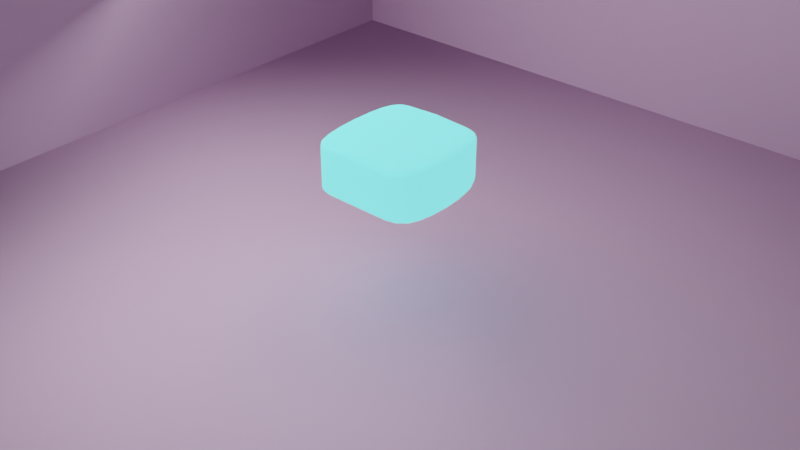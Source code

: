 # Source: marshmallow.blend  (saved by Blender 2.83.18; exported with 4.5.12 LTS)
import bpy
from mathutils import Matrix  # noqa: F401  (used for matrix-valued properties, if any)

bpy.ops.wm.read_factory_settings(use_empty=True)
scene = bpy.context.scene
scene.name = 'Scene'

# ---- collections
col_collection = bpy.data.collections.new('Collection'); scene.collection.children.link(col_collection)

# ---- images (referenced by path relative to the original .blend; pixels are not part of the script)
import os
ASSET_DIR = os.environ.get("B2B_ASSET_DIR", "")  # directory of the original .blend (textures are referenced by path, not embedded)
HERE = os.path.dirname(os.path.abspath(__file__))  # packed textures are extracted next to this script under _unpacked/

def load_image(name, relpath, width, height, colorspace="sRGB"):
    """Load a texture the original file referenced (path relative to the .blend, or extracted next to this script)."""
    p = next((c for c in (os.path.join(HERE, relpath), os.path.join(ASSET_DIR, relpath)) if relpath and os.path.exists(c)), "")
    if p:
        img = bpy.data.images.load(p, check_existing=True)
        img.name = name
    else:  # same state as the original file: an image datablock whose file is absent (Cycles renders it pink)
        img = bpy.data.images.new(name, width, height)
        img.source = "FILE"
        img.filepath = "//" + (relpath or name)
    img.colorspace_settings.name = colorspace
    return img
img_kbd75_pcb_740x_jpg = load_image('kbd75-PCB_740x.jpg', 'kbd75-PCB_740x.jpg', 1024, 1024, 'sRGB')

# ---- materials (node trees are filled in below, after node groups)
mat_material_002 = bpy.data.materials.new('Material.002')
mat_material_002.use_transparent_shadow = False
mat_material_004 = bpy.data.materials.new('Material.004')
mat_material_004.use_transparent_shadow = False
mat_material_005 = bpy.data.materials.new('Material.005')
mat_material_005.use_transparent_shadow = False
mat_material_005.diffuse_color = (0.8, 0.5135, 0.6313, 1.0)
mat_material_006 = bpy.data.materials.new('Material.006')
mat_material_006.use_transparent_shadow = False

# ---- material node trees
mat_material_002.use_nodes = True; mat_material_002.node_tree.nodes.clear()
_N = mat_material_002.node_tree.nodes; _L = mat_material_002.node_tree.links
n0 = _N.new('ShaderNodeBsdfPrincipled'); n0.name = 'Principled BSDF'; n0.location = (10, 300)
n0.distribution = 'GGX'
n0.subsurface_method = 'BURLEY'
n0.inputs[3].default_value = 1.45
n0.inputs[27].default_value = (0.0, 0.0, 0.0, 1.0)
n0.inputs[28].default_value = 1.0
n1 = _N.new('ShaderNodeOutputMaterial'); n1.name = 'Material Output'; n1.location = (300, 300)
n2 = _N.new('ShaderNodeTexImage'); n2.name = 'Image Texture'; n2.location = (-280, 280)
n2.image = img_kbd75_pcb_740x_jpg
_L.new(n0.outputs[0], n1.inputs[0])
_L.new(n2.outputs[0], n0.inputs[0])
n1.is_active_output = True
mat_material_004.use_nodes = True; mat_material_004.node_tree.nodes.clear()
_N = mat_material_004.node_tree.nodes; _L = mat_material_004.node_tree.links
n0 = _N.new('ShaderNodeOutputMaterial'); n0.name = 'Material Output'; n0.location = (300, 300)
n1 = _N.new('ShaderNodeBsdfPrincipled'); n1.name = 'Principled BSDF'; n1.location = (10, 300)
n1.distribution = 'GGX'
n1.subsurface_method = 'BURLEY'
n1.inputs[0].default_value = (0.03104, 0.8, 0.7771, 1.0)
n1.inputs[2].default_value = 1.0
n1.inputs[3].default_value = 1.45
n1.inputs[8].default_value = 1.0
n1.inputs[9].default_value = (0.0, 0.2, 0.1)
n1.inputs[10].default_value = 1.0
n1.inputs[18].default_value = 0.575
n1.inputs[20].default_value = 0.0
n1.inputs[27].default_value = (0.2314, 0.9152, 1.0, 1.0)
n1.inputs[28].default_value = 1.0
n2 = _N.new('ShaderNodeBsdfGlass'); n2.name = 'Glass BSDF'; n2.location = (268, 105)
n2.distribution = 'BECKMANN'
n2.inputs[0].default_value = (0.004953, 1.0, 0.5006, 1.0)
n2.inputs[2].default_value = 1.45
_L.new(n1.outputs[0], n0.inputs[0])
_L.new(n2.outputs[0], n0.inputs[1])
n0.is_active_output = True
mat_material_005.use_nodes = True; mat_material_005.node_tree.nodes.clear()
_N = mat_material_005.node_tree.nodes; _L = mat_material_005.node_tree.links
n0 = _N.new('ShaderNodeOutputMaterial'); n0.name = 'Material Output'; n0.location = (300, 300)
n1 = _N.new('ShaderNodeEmission'); n1.name = 'Emission'; n1.location = (10, 300)
n1.inputs[0].default_value = (0.992, 0.2532, 1.0, 1.0)
n1.inputs[1].default_value = 2.2
_L.new(n1.outputs[0], n0.inputs[0])
n0.is_active_output = True
mat_material_006.use_nodes = True; mat_material_006.node_tree.nodes.clear()
_N = mat_material_006.node_tree.nodes; _L = mat_material_006.node_tree.links
n0 = _N.new('ShaderNodeOutputMaterial'); n0.name = 'Material Output'; n0.location = (300, 300)
n1 = _N.new('ShaderNodeBsdfToon'); n1.name = 'Toon BSDF'; n1.location = (10, 300)
n1.component = 'GLOSSY'
n1.inputs[0].default_value = (0.8, 0.5468, 0.7955, 1.0)
n1.inputs[1].default_value = 0.325
n1.inputs[2].default_value = 1.0
_L.new(n1.outputs[0], n0.inputs[0])
n0.is_active_output = True

# ---- world
world_world = bpy.data.worlds.new('World'); scene.world = world_world
world_world.use_nodes = True; world_world.node_tree.nodes.clear()
_N = world_world.node_tree.nodes; _L = world_world.node_tree.links
n0 = _N.new('ShaderNodeOutputWorld'); n0.name = 'World Output'; n0.location = (300, 300)
n1 = _N.new('ShaderNodeBackground'); n1.name = 'Background'; n1.location = (10, 300)
n1.inputs[0].default_value = (0.05088, 0.05088, 0.05088, 1.0)
_L.new(n1.outputs[0], n0.inputs[0])
n0.is_active_output = True
world_world.color = (0.05088, 0.05088, 0.05088)
world_world.use_sun_shadow = False
world_world.sun_shadow_jitter_overblur = 0.0

# ---- cameras
cam_camera = bpy.data.cameras.new('Camera')
cam_camera.clip_end = 100.0
cam_camera.ortho_scale = 7.314

# ---- lights
light_light = bpy.data.lights.new('Light', 'AREA')
light_light.transmission_factor = 0.0
light_light.energy = 804.7
light_light.shadow_soft_size = 0.1
light_light.shadow_maximum_resolution = 0.006
light_light.use_absolute_resolution = True
light_light.shape = 'RECTANGLE'
light_light.size = 0.1
light_light.size_y = 0.1
light_light_001 = bpy.data.lights.new('Light.001', 'AREA')
light_light_001.transmission_factor = 0.0
light_light_001.energy = 804.7
light_light_001.shadow_soft_size = 0.1
light_light_001.shadow_maximum_resolution = 0.006
light_light_001.use_absolute_resolution = True
light_light_001.shape = 'RECTANGLE'
light_light_001.size = 0.1
light_light_001.size_y = 0.1
light_light_002 = bpy.data.lights.new('Light.002', 'AREA')
light_light_002.transmission_factor = 0.0
light_light_002.energy = 804.7
light_light_002.shadow_soft_size = 0.1
light_light_002.shadow_maximum_resolution = 0.006
light_light_002.use_absolute_resolution = True
light_light_002.shape = 'RECTANGLE'
light_light_002.size = 0.1
light_light_002.size_y = 0.1

# ---- meshes
me_plane_003 = bpy.data.meshes.new('Plane.003')
me_plane_003.from_pydata([], [], [])
_uv = me_plane_003.uv_layers.new(name='UVMap')
_uv.uv.foreach_set('vector', [])
me_plane_003.materials.append(mat_material_002)
me_plane_003.use_remesh_fix_poles = True
me_plane_003.use_remesh_preserve_attributes = False
me_plane_003.use_mirror_vertex_groups = False
me_plane_003.update()
me_plane_005 = bpy.data.meshes.new('Plane.005')
me_plane_005.from_pydata([(-1.0, -1.0, 0.0), (1.0, -1.0, 0.0), (-1.0, 1.0, 0.0), (1.0, 1.0, 0.0), (-1.0, 1.0, 1.008), (-1.0, -1.0, 1.008), (1.0, -1.0, 1.008), (1.0, 1.0, 1.008), (0.6215, -1.0, 0.0), (0.6215, 1.0, 0.0), (0.6215, -1.0, 1.008), (0.6215, 1.0, 1.008), (-0.4465, 1.0, 0.0), (-0.4465, 1.0, 1.008), (-0.4465, -1.0, 0.0), (-0.4465, -1.0, 1.008), (-1.0, 1.0, 0.6449), (1.0, 1.0, 0.6449), (1.0, -1.0, 0.6449), (-1.0, -1.0, 0.6449), (0.6215, -1.0, 0.6449), (0.6215, 1.0, 0.6449), (-0.4465, -1.0, 0.6449), (-0.4465, 1.0, 0.6449), (1.0, 1.0, 0.2243), (-1.0, -1.0, 0.2243), (-1.0, 1.0, 0.2243), (1.0, -1.0, 0.2243), (0.6215, -1.0, 0.2243), (0.6215, 1.0, 0.2243), (-0.4465, -1.0, 0.2243), (-0.4465, 1.0, 0.2243), (-1.0, 1.0, 0.9104), (1.0, -1.0, 0.9104), (0.6215, -1.0, 0.9104), (0.6215, 1.0, 0.9104), (-0.4465, -1.0, 0.9104), (-0.4465, 1.0, 0.9104), (1.0, 1.0, 0.9104), (-1.0, -1.0, 0.9104), (-0.4465, -1.0, 0.9985), (0.6215, -1.0, 0.9985), (0.6215, 1.0, 0.9985), (-0.4465, 1.0, 0.9985)], [], [(8, 9, 3, 1), (10, 6, 7, 11), (37, 32, 4, 13), (34, 33, 6, 10), (33, 38, 7, 6), (32, 39, 5, 4), (36, 34, 10, 15), (38, 35, 11, 7), (10, 11, 42, 41), (14, 12, 9, 8), (0, 2, 12, 14), (5, 15, 13, 4), (39, 36, 15, 5), (35, 37, 13, 11), (29, 31, 23, 21), (25, 30, 22, 19), (24, 29, 21, 17), (30, 28, 20, 22), (26, 25, 19, 16), (27, 24, 17, 18), (28, 27, 18, 20), (31, 26, 16, 23), (12, 2, 26, 31), (8, 1, 27, 28), (1, 3, 24, 27), (2, 0, 25, 26), (14, 8, 28, 30), (3, 9, 29, 24), (0, 14, 30, 25), (9, 12, 31, 29), (21, 23, 37, 35), (19, 22, 36, 39), (17, 21, 35, 38), (22, 20, 34, 36), (16, 19, 39, 32), (18, 17, 38, 33), (20, 18, 33, 34), (23, 16, 32, 37), (40, 41, 42, 43), (15, 10, 41, 40), (13, 15, 40, 43), (11, 13, 43, 42)])
_uv = me_plane_005.uv_layers.new(name='UVMap')
_uv.uv.foreach_set('vector', [0.8107, 0.0, 0.8107, 1.0, 1.0, 1.0, 1.0, 0.0, 0.8107, 0.0, 1.0, 0.0, 1.0, 1.0, 0.8107, 1.0, 0.2767, 1.0, 0.0, 1.0, 0.0, 1.0, 0.2767, 1.0, 0.8107, 0.0, 1.0, 0.0, 1.0, 0.0, 0.8107, 0.0, 1.0, 0.0, 1.0, 1.0, 1.0, 1.0, 1.0, 0.0, 0.0, 1.0, 0.0, 0.0, 0.0, 0.0, 0.0, 1.0, 0.2767, 0.0, 0.8107, 0.0, 0.8107, 0.0, 0.2767, 0.0, 1.0, 1.0, 0.8107, 1.0, 0.8107, 1.0, 1.0, 1.0, 0.8107, 0.0, 0.8107, 1.0, 0.8107, 1.0, 0.8107, 0.0, 0.2767, 0.0, 0.2767, 1.0, 0.8107, 1.0, 0.8107, 0.0, 0.0, 0.0, 0.0, 1.0, 0.2767, 1.0, 0.2767, 0.0, 0.0, 0.0, 0.2767, 0.0, 0.2767, 1.0, 0.0, 1.0, 0.0, 0.0, 0.2767, 0.0, 0.2767, 0.0, 0.0, 0.0, 0.8107, 1.0, 0.2767, 1.0, 0.2767, 1.0, 0.8107, 1.0, 0.8107, 1.0, 0.2767, 1.0, 0.2767, 1.0, 0.8107, 1.0, 0.0, 0.0, 0.2767, 0.0, 0.2767, 0.0, 0.0, 0.0, 1.0, 1.0, 0.8107, 1.0, 0.8107, 1.0, 1.0, 1.0, 0.2767, 0.0, 0.8107, 0.0, 0.8107, 0.0, 0.2767, 0.0, 0.0, 1.0, 0.0, 0.0, 0.0, 0.0, 0.0, 1.0, 1.0, 0.0, 1.0, 1.0, 1.0, 1.0, 1.0, 0.0, 0.8107, 0.0, 1.0, 0.0, 1.0, 0.0, 0.8107, 0.0, 0.2767, 1.0, 0.0, 1.0, 0.0, 1.0, 0.2767, 1.0, 0.2767, 1.0, 0.0, 1.0, 0.0, 1.0, 0.2767, 1.0, 0.8107, 0.0, 1.0, 0.0, 1.0, 0.0, 0.8107, 0.0, 1.0, 0.0, 1.0, 1.0, 1.0, 1.0, 1.0, 0.0, 0.0, 1.0, 0.0, 0.0, 0.0, 0.0, 0.0, 1.0, 0.2767, 0.0, 0.8107, 0.0, 0.8107, 0.0, 0.2767, 0.0, 1.0, 1.0, 0.8107, 1.0, 0.8107, 1.0, 1.0, 1.0, 0.0, 0.0, 0.2767, 0.0, 0.2767, 0.0, 0.0, 0.0, 0.8107, 1.0, 0.2767, 1.0, 0.2767, 1.0, 0.8107, 1.0, 0.8107, 1.0, 0.2767, 1.0, 0.2767, 1.0, 0.8107, 1.0, 0.0, 0.0, 0.2767, 0.0, 0.2767, 0.0, 0.0, 0.0, 1.0, 1.0, 0.8107, 1.0, 0.8107, 1.0, 1.0, 1.0, 0.2767, 0.0, 0.8107, 0.0, 0.8107, 0.0, 0.2767, 0.0, 0.0, 1.0, 0.0, 0.0, 0.0, 0.0, 0.0, 1.0, 1.0, 0.0, 1.0, 1.0, 1.0, 1.0, 1.0, 0.0, 0.8107, 0.0, 1.0, 0.0, 1.0, 0.0, 0.8107, 0.0, 0.2767, 1.0, 0.0, 1.0, 0.0, 1.0, 0.2767, 1.0, 0.2767, 0.0, 0.8107, 0.0, 0.8107, 1.0, 0.2767, 1.0, 0.2767, 0.0, 0.8107, 0.0, 0.8107, 0.0, 0.2767, 0.0, 0.2767, 1.0, 0.2767, 0.0, 0.2767, 0.0, 0.2767, 1.0, 0.8107, 1.0, 0.2767, 1.0, 0.2767, 1.0, 0.8107, 1.0])
me_plane_005.materials.append(mat_material_004)
me_plane_005.materials.append(mat_material_005)
me_plane_005.use_remesh_fix_poles = True
me_plane_005.use_remesh_preserve_attributes = False
me_plane_005.use_mirror_vertex_groups = False
me_plane_005.update()
me_plane_006 = bpy.data.meshes.new('Plane.006')
me_plane_006.from_pydata([(-0.9425, -0.9507, 0.04459), (0.9424, -0.9507, 0.04459), (-0.9758, 1.002, 0.03135), (0.9758, 1.002, 0.03135), (-0.9901, -1.002, 1.1), (0.9901, -1.002, 1.1), (1.005, 0.9979, 1.105)], [], [(0, 1, 3, 2), (3, 1, 5, 6), (1, 0, 4, 5)])
_uv = me_plane_006.uv_layers.new(name='UVMap')
_uv.uv.foreach_set('vector', [0.0, 0.0, 1.0, 0.0, 1.0, 1.0, 0.0, 1.0, 1.0, 1.0, 1.0, 0.0, 1.0, 0.0, 1.0, 1.0, 1.0, 0.0, 0.0, 0.0, 0.0, 0.0, 1.0, 0.0])
_ca = me_plane_006.color_attributes.new('Col', 'BYTE_COLOR', 'CORNER')
_ca.data.foreach_set('color', [1.0, 1.0, 1.0, 1.0, 1.0, 1.0, 1.0, 1.0, 1.0, 1.0, 1.0, 1.0, 1.0, 1.0, 1.0, 1.0, 1.0, 1.0, 1.0, 1.0, 1.0, 1.0, 1.0, 1.0, 1.0, 1.0, 1.0, 1.0, 1.0, 1.0, 1.0, 1.0, 1.0, 1.0, 1.0, 1.0, 1.0, 1.0, 1.0, 1.0, 1.0, 1.0, 1.0, 1.0, 1.0, 1.0, 1.0, 1.0])
me_plane_006.materials.append(mat_material_006)
me_plane_006.use_remesh_fix_poles = True
me_plane_006.use_remesh_preserve_attributes = False
me_plane_006.use_mirror_vertex_groups = False
me_plane_006.update()

# ---- objects
ob_light = bpy.data.objects.new('Light', light_light)
ob_camera = bpy.data.objects.new('Camera', cam_camera)
ob_plane_001 = bpy.data.objects.new('Plane.001', me_plane_003)
ob_plane = bpy.data.objects.new('Plane', me_plane_005)
ob_plane_002 = bpy.data.objects.new('Plane.002', me_plane_006)
ob_light_001 = bpy.data.objects.new('Light.001', light_light_001)
ob_light_002 = bpy.data.objects.new('Light.002', light_light_002)

# ---- transforms, parenting, visibility, modifiers, constraints
ob_light.location = (4.076, 1.005, 5.904)
ob_light.rotation_euler = (-0.05762, -0.6872, 3.671)
ob_light.scale = (67.37, 103.3, 85.91)
ob_light.lock_rotations_4d = False
ob_light.empty_display_type = 'ARROWS'
ob_light.color = (0.0, 0.0, 0.0, 0.0)
ob_light.lineart.crease_threshold = 0.0
ob_camera.location = (-10.09, 11.53, 10.99)
ob_camera.rotation_euler = (1.019, -9.051e-07, 3.861)
ob_camera.scale = (1.0, 1.0, 1.0)
ob_camera.lock_rotations_4d = False
ob_camera.empty_display_type = 'ARROWS'
ob_camera.color = (0.0, 0.0, 0.0, 0.0)
ob_camera.display_type = 'WIRE'
ob_camera.lineart.crease_threshold = 0.0
ob_plane_001.location = (0.0, 0.0, 0.0)
ob_plane_001.scale = (2.475, 4.627, 2.549)
ob_plane_001.lineart.crease_threshold = 0.0
ob_plane.location = (0.0, 0.0, 2.178)
ob_plane.lineart.crease_threshold = 0.0
_m = ob_plane.modifiers.new('Softbody', 'SOFT_BODY')
_m = ob_plane.modifiers.new('Subdivision', 'SUBSURF')
_m.uv_smooth = 'PRESERVE_CORNERS'
_m.levels = 2
_m = ob_plane.modifiers.new('Collision', 'COLLISION')
ob_plane_002.location = (0.0, 0.0, 0.25)
ob_plane_002.scale = (8.558, 8.558, 8.558)
ob_plane_002.lineart.crease_threshold = 0.0
_m = ob_plane_002.modifiers.new('Collision', 'COLLISION')
ob_light_001.location = (0.4104, -8.884, 7.874)
ob_light_001.rotation_euler = (0.7742, -0.2346, 0.3565)
ob_light_001.scale = (67.37, 103.3, 85.91)
ob_light_001.lock_rotations_4d = False
ob_light_001.empty_display_type = 'ARROWS'
ob_light_001.color = (0.0, 0.0, 0.0, 0.0)
ob_light_001.lineart.crease_threshold = 0.0
ob_light_002.location = (-5.225, 6.602, 18.48)
ob_light_002.rotation_euler = (-5.658, -0.2764, 4.019)
ob_light_002.scale = (67.37, 103.3, 85.91)
ob_light_002.lock_rotations_4d = False
ob_light_002.empty_display_type = 'ARROWS'
ob_light_002.color = (0.0, 0.0, 0.0, 0.0)
ob_light_002.lineart.crease_threshold = 0.0

# ---- collection membership
col_collection.objects.link(ob_light)
col_collection.objects.link(ob_camera)
col_collection.objects.link(ob_plane_001)
col_collection.objects.link(ob_plane)
col_collection.objects.link(ob_plane_002)
col_collection.objects.link(ob_light_001)
col_collection.objects.link(ob_light_002)

# ---- scene / render settings (as saved in the file)
scene.camera = ob_camera
scene.frame_start = 1; scene.frame_end = 250; scene.frame_set(45)
scene.render.engine = 'BLENDER_EEVEE_NEXT'
scene.cycles.use_denoising = False
scene.cycles.samples = 128
scene.cycles.sampling_pattern = 'TABULATED_SOBOL'
scene.cycles.use_adaptive_sampling = False
scene.cycles.use_light_tree = False
scene.view_settings.view_transform = 'Filmic'
bpy.context.view_layer.update()
